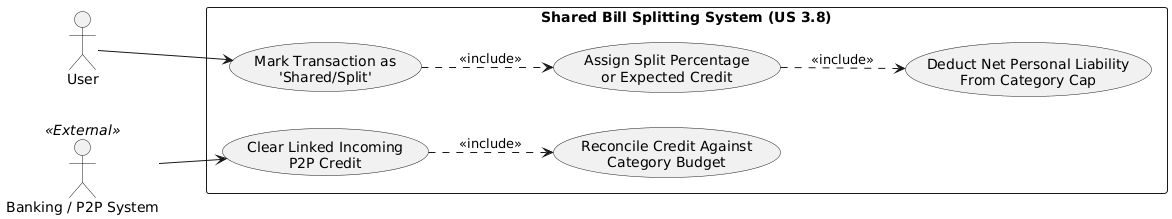

The diagram above was rendered by PlantUML. Its source (embedded in the PNG):
@startuml
left to right direction
skinparam packageStyle rectangle

actor "User" as User
actor "Banking / P2P System" as Bank <<External>>

rectangle "Shared Bill Splitting System (US 3.8)" {
  ' --- Flow 1: Splitting & Liability Adjustment (AC 1) ---
  usecase "Mark Transaction as\n'Shared/Split'" as UC_Mark
  usecase "Assign Split Percentage\nor Expected Credit" as UC_Assign
  usecase "Deduct Net Personal Liability\nFrom Category Cap" as UC_Deduct
  
  ' --- Flow 2: Automated Reconciliation (AC 2) ---
  usecase "Clear Linked Incoming\nP2P Credit" as UC_Clear
  usecase "Reconcile Credit Against\nCategory Budget" as UC_Reconcile
}

' AC 1: User marking and budget adjustment
User --> UC_Mark
UC_Mark ..> UC_Assign : <<include>>
UC_Assign ..> UC_Deduct : <<include>>

' AC 2: Automated background reconciliation
Bank --> UC_Clear
UC_Clear ..> UC_Reconcile : <<include>>
@enduml